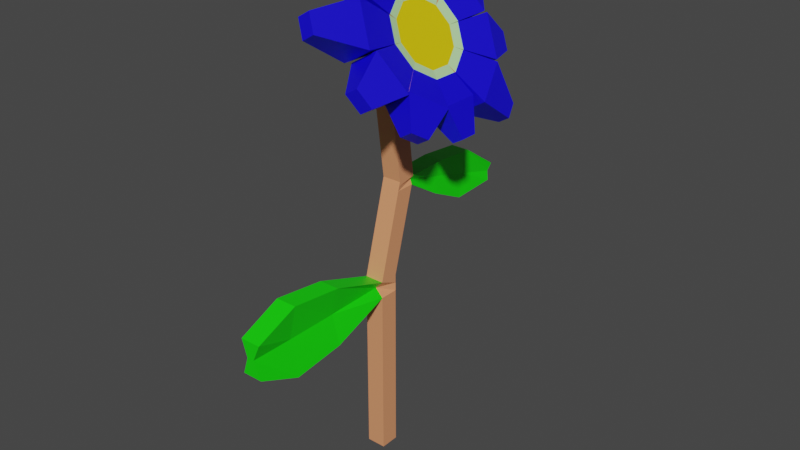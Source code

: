 # Source: flowers.blend  (saved by Blender 2.83.19; exported with 4.5.12 LTS)
import bpy
from mathutils import Matrix  # noqa: F401  (used for matrix-valued properties, if any)

bpy.ops.wm.read_factory_settings(use_empty=True)
scene = bpy.context.scene
scene.name = 'Scene'

# ---- collections
col_collection = bpy.data.collections.new('Collection'); scene.collection.children.link(col_collection)

# ---- materials (node trees are filled in below, after node groups)
mat_tronco = bpy.data.materials.new('Tronco')
mat_tronco.alpha_threshold = 0.0
mat_tronco.use_transparent_shadow = False
mat_tronco.line_color = (0.0, 0.0, 0.0, 1.0)
mat_leafs = bpy.data.materials.new('Leafs')
mat_leafs.use_transparent_shadow = False
mat_petalas = bpy.data.materials.new('Petalas')
mat_petalas.use_transparent_shadow = False
mat_centro = bpy.data.materials.new('Centro')
mat_centro.use_transparent_shadow = False
mat_petala_centro = bpy.data.materials.new('Petala_Centro')
mat_petala_centro.use_transparent_shadow = False

# ---- material node trees
mat_tronco.use_nodes = True; mat_tronco.node_tree.nodes.clear()
_N = mat_tronco.node_tree.nodes; _L = mat_tronco.node_tree.links
n0 = _N.new('ShaderNodeOutputMaterial'); n0.name = 'Material Output'; n0.location = (300, 300)
n1 = _N.new('ShaderNodeBsdfPrincipled'); n1.name = 'Principled BSDF'; n1.location = (10, 300)
n1.distribution = 'GGX'
n1.subsurface_method = 'BURLEY'
n1.inputs[0].default_value = (0.7991, 0.3143, 0.1481, 1.0)
n1.inputs[2].default_value = 0.4
n1.inputs[3].default_value = 1.45
n1.inputs[27].default_value = (0.0, 0.0, 0.0, 1.0)
n1.inputs[28].default_value = 1.0
_L.new(n1.outputs[0], n0.inputs[0])
n0.is_active_output = True
mat_leafs.use_nodes = True; mat_leafs.node_tree.nodes.clear()
_N = mat_leafs.node_tree.nodes; _L = mat_leafs.node_tree.links
n0 = _N.new('ShaderNodeBsdfPrincipled'); n0.name = 'Principled BSDF'; n0.location = (10, 300)
n0.distribution = 'GGX'
n0.subsurface_method = 'BURLEY'
n0.inputs[0].default_value = (0.005402, 0.8, 0.0, 1.0)
n0.inputs[3].default_value = 1.45
n0.inputs[27].default_value = (0.0, 0.0, 0.0, 1.0)
n0.inputs[28].default_value = 1.0
n1 = _N.new('ShaderNodeOutputMaterial'); n1.name = 'Material Output'; n1.location = (300, 300)
_L.new(n0.outputs[0], n1.inputs[0])
n1.is_active_output = True
mat_petalas.use_nodes = True; mat_petalas.node_tree.nodes.clear()
_N = mat_petalas.node_tree.nodes; _L = mat_petalas.node_tree.links
n0 = _N.new('ShaderNodeBsdfPrincipled'); n0.name = 'Principled BSDF'; n0.location = (10, 300)
n0.distribution = 'GGX'
n0.subsurface_method = 'BURLEY'
n0.inputs[0].default_value = (0.005379, 0.0, 0.8, 1.0)
n0.inputs[3].default_value = 1.45
n0.inputs[27].default_value = (0.0, 0.0, 0.0, 1.0)
n0.inputs[28].default_value = 1.0
n1 = _N.new('ShaderNodeOutputMaterial'); n1.name = 'Material Output'; n1.location = (300, 300)
_L.new(n0.outputs[0], n1.inputs[0])
n1.is_active_output = True
mat_centro.use_nodes = True; mat_centro.node_tree.nodes.clear()
_N = mat_centro.node_tree.nodes; _L = mat_centro.node_tree.links
n0 = _N.new('ShaderNodeBsdfPrincipled'); n0.name = 'Principled BSDF'; n0.location = (10, 300)
n0.distribution = 'GGX'
n0.subsurface_method = 'BURLEY'
n0.inputs[0].default_value = (0.8, 0.6061, 0.00105, 1.0)
n0.inputs[3].default_value = 1.45
n0.inputs[27].default_value = (0.0, 0.0, 0.0, 1.0)
n0.inputs[28].default_value = 1.0
n1 = _N.new('ShaderNodeOutputMaterial'); n1.name = 'Material Output'; n1.location = (300, 300)
_L.new(n0.outputs[0], n1.inputs[0])
n1.is_active_output = True
mat_petala_centro.use_nodes = True; mat_petala_centro.node_tree.nodes.clear()
_N = mat_petala_centro.node_tree.nodes; _L = mat_petala_centro.node_tree.links
n0 = _N.new('ShaderNodeBsdfPrincipled'); n0.name = 'Principled BSDF'; n0.location = (10, 300)
n0.distribution = 'GGX'
n0.subsurface_method = 'BURLEY'
n0.inputs[0].default_value = (0.4828, 0.8, 0.3723, 1.0)
n0.inputs[3].default_value = 1.45
n0.inputs[27].default_value = (0.0, 0.0, 0.0, 1.0)
n0.inputs[28].default_value = 1.0
n1 = _N.new('ShaderNodeOutputMaterial'); n1.name = 'Material Output'; n1.location = (300, 300)
_L.new(n0.outputs[0], n1.inputs[0])
n1.is_active_output = True

# ---- world
world_world = bpy.data.worlds.new('World'); scene.world = world_world
world_world.use_nodes = True; world_world.node_tree.nodes.clear()
_N = world_world.node_tree.nodes; _L = world_world.node_tree.links
n0 = _N.new('ShaderNodeOutputWorld'); n0.name = 'World Output'; n0.location = (300, 300)
n1 = _N.new('ShaderNodeBackground'); n1.name = 'Background'; n1.location = (10, 300)
n1.inputs[0].default_value = (0.05088, 0.05088, 0.05088, 1.0)
_L.new(n1.outputs[0], n0.inputs[0])
n0.is_active_output = True
world_world.color = (0.05088, 0.05088, 0.05088)
world_world.use_sun_shadow = False
world_world.sun_shadow_jitter_overblur = 0.0

# ---- meshes
me_cube = bpy.data.meshes.new('Cube')
me_cube.from_pydata([(0.08547, 0.1074, 1.998), (0.08547, 0.1074, -0.002427), (0.08547, -0.09431, 1.998), (0.08547, -0.09431, -0.002427), (-0.1181, 0.1074, 1.998), (-0.1181, 0.1074, -0.002427), (-0.1181, -0.09431, 1.998), (-0.1181, -0.09431, -0.002427), (0.08547, 0.3765, 2.982), (0.08547, 0.1748, 2.982), (-0.1181, 0.3765, 2.982), (-0.1181, 0.1748, 2.982), (0.08547, 0.2584, 3.861), (0.08547, 0.05664, 3.861), (-0.1181, 0.2584, 3.861), (-0.1181, 0.05664, 3.861), (0.2728, 0.3151, 4.302), (0.2728, 0.1133, 4.302), (0.1419, 0.3151, 4.458), (0.1419, 0.1133, 4.458), (0.3373, 0.571, 4.483), (0.208, 0.571, 4.405), (0.2312, 0.5055, 4.655), (0.1019, 0.5055, 4.577), (0.1657, 0.3343, 4.76), (0.03638, 0.3343, 4.682), (0.1657, 0.1225, 4.76), (0.03638, 0.1225, 4.682), (0.2312, -0.04875, 4.655), (0.1019, -0.04875, 4.577), (0.3373, -0.1142, 4.483), (0.208, -0.1142, 4.405), (0.4433, -0.04875, 4.312), (0.314, -0.04875, 4.234), (0.5088, 0.1225, 4.206), (0.3795, 0.1225, 4.128), (0.5088, 0.3343, 4.206), (0.3795, 0.3343, 4.128), (0.4433, 0.5055, 4.312), (0.314, 0.5055, 4.234), (0.5229, 0.4831, 3.703), (0.8195, 0.4831, 3.882), (0.6692, 0.8761, 4.125), (0.3725, 0.8761, 3.946), (0.7359, 0.8412, 3.558), (0.8468, 0.8412, 3.625), (0.7906, 0.9882, 3.716), (0.6796, 0.9882, 3.649), (0.4192, 0.993, 4.532), (0.1816, 0.8464, 4.915), (-0.1081, 0.8464, 4.741), (0.1295, 0.993, 4.357), (0.1958, 1.248, 4.684), (0.1137, 1.198, 4.817), (0.01361, 1.198, 4.757), (0.09569, 1.248, 4.624), (0.3474, -0.3562, 4.006), (0.628, -0.3562, 4.175), (0.7701, 0.01541, 3.946), (0.4896, 0.01541, 3.777), (0.5978, -0.4346, 3.773), (0.7193, -0.4346, 3.846), (0.781, -0.2735, 3.746), (0.6594, -0.2735, 3.673), (-0.1178, -0.4532, 4.758), (0.1709, -0.4532, 4.932), (0.4077, -0.5993, 4.55), (0.119, -0.5993, 4.376), (-0.04736, -0.9591, 4.828), (0.07826, -0.9591, 4.904), (0.1813, -1.023, 4.738), (0.05567, -1.023, 4.662), (-0.2883, 0.5417, 4.934), (0.09429, 0.5417, 5.165), (0.09429, -0.08489, 5.165), (-0.2883, -0.08489, 4.934), (-0.3096, 0.3222, 5.273), (-0.1951, 0.3222, 5.342), (-0.1951, 0.1346, 5.342), (-0.3096, 0.1346, 5.273), (0.4217, 1.032, 4.511), (0.1417, 1.032, 4.342), (0.3714, 0.8901, 3.971), (0.6514, 0.8901, 4.14), (0.4529, 1.264, 4.276), (0.3374, 1.264, 4.207), (0.4322, 1.206, 4.054), (0.5477, 1.206, 4.123), (0.5011, 0.03636, 3.808), (0.7357, 0.03636, 3.949), (0.7357, 0.4204, 3.949), (0.5011, 0.4204, 3.808), (0.7318, 0.1394, 3.568), (0.8405, 0.1394, 3.633), (0.8405, 0.3174, 3.633), (0.7318, 0.3174, 3.568), (0.1297, -0.519, 4.359), (0.4125, -0.519, 4.529), (0.6444, -0.3759, 4.155), (0.3616, -0.3759, 3.985), (0.3252, -0.8205, 4.209), (0.4558, -0.8205, 4.288), (0.563, -0.7544, 4.115), (0.4324, -0.7544, 4.037), (-0.1004, 0.8108, 4.839), (0.09434, 0.8108, 4.956), (-0.004373, 0.5528, 5.116), (-0.1991, 0.5528, 4.998), (-0.1941, 0.9003, 5.144), (-0.1336, 0.9003, 5.181), (-0.1643, 0.82, 5.23), (-0.2248, 0.82, 5.194), (-0.1871, -0.04843, 4.958), (0.02546, -0.04843, 5.086), (0.1332, -0.33, 4.912), (-0.07934, -0.33, 4.784), (-0.2484, -0.3168, 5.18), (-0.1416, -0.3168, 5.245), (-0.08749, -0.4583, 5.157), (-0.1943, -0.4583, 5.093), (0.08547, 0.1074, 1.822), (-0.1181, -0.09431, 1.822), (0.08547, -0.09431, 1.822), (-0.1181, 0.1074, 1.822), (-0.1181, 0.3528, 2.895), (0.08547, 0.3528, 2.895), (0.08547, 0.1511, 2.895), (-0.1181, 0.1511, 2.895), (0.08547, 0.07703, 3.71), (-0.1181, 0.07703, 3.71), (-0.1181, 0.2788, 3.71), (0.08547, 0.2788, 3.71), (-0.122, -0.7359, 1.596), (-0.122, -0.7359, 2.223), (0.09481, -0.7359, 2.223), (0.09481, -0.7359, 1.596), (-0.1284, -1.296, 1.529), (-0.1284, -1.296, 2.29), (0.0957, -1.296, 2.29), (0.0957, -1.296, 1.529), (-0.1243, -1.75, 1.727), (-0.1243, -1.75, 2.093), (0.09161, -1.75, 2.093), (0.09161, -1.75, 1.727), (-0.1306, 0.8265, 2.992), (0.08156, 0.8265, 2.992), (-0.1306, 0.735, 2.658), (0.08156, 0.735, 2.658), (-0.124, 1.268, 2.954), (0.08035, 1.268, 2.954), (-0.124, 1.135, 2.466), (0.08035, 1.135, 2.466), (-0.1224, 1.664, 2.68), (0.09516, 1.664, 2.68), (-0.1224, 1.615, 2.501), (0.09516, 1.615, 2.501), (-0.06056, -0.09431, 1.91), (0.08547, 0.1074, 1.91), (0.0035, -0.09431, 1.91), (-0.1181, 0.1074, 1.91), (-0.06443, -0.7359, 1.91), (0.01284, -0.7359, 1.91), (-0.07079, -1.296, 1.91), (0.01373, -1.296, 1.91), (-0.0667, -1.75, 1.91), (0.009638, -1.75, 1.91), (-0.06904, 0.3647, 2.939), (0.08547, 0.1629, 2.939), (0.05908, 0.3647, 2.939), (-0.1181, 0.1629, 2.939), (-0.08153, 0.7807, 2.825), (0.05516, 0.7807, 2.825), (-0.07486, 1.201, 2.71), (0.05396, 1.201, 2.71), (-0.07326, 1.639, 2.59), (0.06877, 1.639, 2.59), (-0.01193, 0.3791, 4.747), (0.06042, 0.5682, 4.63), (0.2031, 0.5682, 4.716), (0.1308, 0.3791, 4.833), (0.2192, 0.5878, 4.718), (0.05123, 0.5878, 4.616), (0.189, 0.6728, 4.394), (0.357, 0.6728, 4.495), (0.1935, 0.6714, 4.392), (0.3265, 0.5893, 4.177), (0.4887, 0.5893, 4.275), (0.3557, 0.6714, 4.489), (0.4896, 0.5815, 4.274), (0.326, 0.5815, 4.175), (0.5725, 0.3648, 4.14), (0.4089, 0.3648, 4.041), (0.4111, 0.3566, 4.045), (0.4111, 0.1001, 4.045), (0.5678, 0.1001, 4.14), (0.5678, 0.3566, 4.14), (0.4064, 0.0964, 4.043), (0.3222, -0.1238, 4.179), (0.4883, -0.1238, 4.279), (0.5726, 0.0964, 4.143), (0.4898, -0.1245, 4.276), (0.325, -0.1245, 4.176), (0.3547, -0.2079, 4.494), (0.1898, -0.2079, 4.395), (0.191, -0.2067, 4.4), (0.06002, -0.1259, 4.611), (0.2197, -0.1259, 4.707), (0.3507, -0.2067, 4.496), (-0.01029, 0.08683, 4.74), (0.1364, 0.08683, 4.828), (0.2107, -0.1075, 4.708), (0.06406, -0.1075, 4.62), (0.1532, 0.08629, 4.831), (-0.02035, 0.08629, 4.726), (0.1532, 0.3705, 4.831), (-0.02035, 0.3705, 4.726)], [], [(125, 124, 146, 147), (158, 2, 134, 161), (156, 6, 4, 159), (5, 1, 3, 7), (157, 0, 2, 158), (159, 4, 0, 157), (129, 128, 13, 15), (169, 167, 9, 11), (166, 169, 11, 10), (167, 168, 8, 9), (12, 14, 18, 16), (131, 130, 14, 12), (128, 131, 12, 13), (130, 129, 15, 14), (16, 18, 19, 17), (13, 12, 16, 17), (14, 15, 19, 18), (15, 13, 17, 19), (181, 180, 49, 50), (177, 176, 107, 104), (213, 212, 74, 75), (209, 208, 112, 113), (205, 204, 67, 64), (201, 200, 98, 99), (197, 196, 59, 56), (193, 192, 91, 88), (23, 21, 39, 37, 35, 33, 31, 29, 27, 25), (189, 188, 42, 43), (185, 184, 81, 82), (20, 22, 24, 26, 28, 30, 32, 34, 36, 38), (42, 41, 45, 46), (188, 190, 41, 42), (191, 189, 43, 40), (190, 191, 40, 41), (45, 44, 47, 46), (40, 43, 47, 44), (41, 40, 44, 45), (43, 42, 46, 47), (50, 49, 53, 54), (182, 181, 50, 51), (183, 182, 51, 48), (180, 183, 48, 49), (52, 55, 54, 53), (51, 50, 54, 55), (48, 51, 55, 52), (49, 48, 52, 53), (56, 59, 63, 60), (198, 197, 56, 57), (196, 199, 58, 59), (199, 198, 57, 58), (61, 60, 63, 62), (57, 56, 60, 61), (59, 58, 62, 63), (58, 57, 61, 62), (64, 67, 71, 68), (206, 205, 64, 65), (204, 207, 66, 67), (207, 206, 65, 66), (69, 68, 71, 70), (65, 64, 68, 69), (67, 66, 70, 71), (66, 65, 69, 70), (75, 74, 78, 79), (212, 214, 73, 74), (215, 213, 75, 72), (214, 215, 72, 73), (77, 76, 79, 78), (74, 73, 77, 78), (72, 75, 79, 76), (73, 72, 76, 77), (82, 81, 85, 86), (186, 185, 82, 83), (187, 186, 83, 80), (184, 187, 80, 81), (87, 86, 85, 84), (83, 82, 86, 87), (80, 83, 87, 84), (81, 80, 84, 85), (88, 91, 95, 92), (194, 193, 88, 89), (192, 195, 90, 91), (195, 194, 89, 90), (93, 92, 95, 94), (89, 88, 92, 93), (91, 90, 94, 95), (90, 89, 93, 94), (96, 99, 103, 100), (200, 202, 97, 98), (203, 201, 99, 96), (202, 203, 96, 97), (101, 100, 103, 102), (97, 96, 100, 101), (99, 98, 102, 103), (98, 97, 101, 102), (107, 106, 110, 111), (178, 177, 104, 105), (176, 179, 106, 107), (179, 178, 105, 106), (109, 108, 111, 110), (106, 105, 109, 110), (104, 107, 111, 108), (105, 104, 108, 109), (113, 112, 116, 117), (211, 210, 114, 115), (210, 209, 113, 114), (208, 211, 115, 112), (117, 116, 119, 118), (115, 114, 118, 119), (114, 113, 117, 118), (112, 115, 119, 116), (5, 123, 120, 1), (1, 120, 122, 3), (7, 121, 123, 5), (3, 122, 121, 7), (2, 0, 125, 126), (4, 6, 127, 124), (6, 2, 126, 127), (0, 4, 124, 125), (10, 11, 129, 130), (9, 8, 131, 128), (8, 10, 130, 131), (11, 9, 128, 129), (161, 134, 138, 163), (2, 6, 133, 134), (121, 122, 135, 132), (156, 121, 132, 160), (136, 139, 143, 140), (160, 132, 136, 162), (132, 135, 139, 136), (134, 133, 137, 138), (165, 142, 141, 164), (138, 137, 141, 142), (163, 138, 142, 165), (162, 136, 140, 164), (171, 147, 151, 173), (10, 8, 145, 144), (168, 125, 147, 171), (166, 10, 144, 170), (151, 150, 154, 155), (144, 145, 149, 148), (147, 146, 150, 151), (170, 144, 148, 172), (175, 174, 152, 153), (172, 148, 152, 174), (173, 151, 155, 175), (148, 149, 153, 152), (137, 162, 164, 141), (139, 163, 165, 143), (143, 165, 164, 140), (133, 160, 162, 137), (6, 156, 160, 133), (135, 161, 163, 139), (123, 159, 157, 120), (120, 157, 158, 122), (121, 156, 159, 123), (122, 158, 161, 135), (149, 173, 175, 153), (150, 172, 174, 154), (155, 154, 174, 175), (146, 170, 172, 150), (124, 166, 170, 146), (8, 168, 171, 145), (145, 171, 173, 149), (126, 125, 168, 167), (124, 127, 169, 166), (127, 126, 167, 169), (24, 22, 178, 179), (25, 24, 179, 176), (22, 23, 177, 178), (23, 25, 176, 177), (22, 20, 183, 180), (20, 21, 182, 183), (21, 23, 181, 182), (23, 22, 180, 181), (21, 20, 187, 184), (20, 38, 186, 187), (38, 39, 185, 186), (39, 21, 184, 185), (36, 37, 191, 190), (37, 39, 189, 191), (38, 36, 190, 188), (39, 38, 188, 189), (36, 34, 194, 195), (37, 36, 195, 192), (34, 35, 193, 194), (35, 37, 192, 193), (34, 32, 198, 199), (35, 34, 199, 196), (32, 33, 197, 198), (33, 35, 196, 197), (30, 31, 203, 202), (31, 33, 201, 203), (32, 30, 202, 200), (33, 32, 200, 201), (30, 28, 206, 207), (31, 30, 207, 204), (28, 29, 205, 206), (29, 31, 204, 205), (27, 29, 211, 208), (28, 26, 209, 210), (29, 28, 210, 211), (26, 27, 208, 209), (24, 25, 215, 214), (25, 27, 213, 215), (26, 24, 214, 212), (27, 26, 212, 213)])
me_cube.polygons.foreach_set('material_index', [1, 1, 0, 0, 0, 0, 0, 0, 0, 0, 0, 0, 0, 0, 0, 0, 0, 0, 2, 2, 2, 0, 2, 0, 2, 2, 2, 2, 2, 3, 2, 2, 2, 2, 2, 2, 2, 2, 2, 2, 2, 2, 2, 2, 2, 2, 2, 0, 2, 2, 2, 2, 2, 2, 2, 2, 2, 2, 2, 2, 2, 2, 2, 2, 2, 2, 2, 2, 2, 2, 2, 2, 2, 2, 2, 2, 2, 2, 2, 0, 2, 2, 2, 2, 2, 2, 2, 2, 2, 2, 2, 2, 2, 2, 2, 2, 0, 2, 2, 2, 2, 2, 2, 2, 2, 2, 2, 2, 2, 2, 0, 0, 0, 0, 0, 0, 0, 0, 0, 0, 0, 0, 1, 1, 1, 1, 1, 1, 1, 1, 1, 1, 1, 1, 1, 1, 1, 1, 1, 1, 1, 1, 1, 1, 1, 1, 1, 1, 1, 1, 1, 1, 0, 0, 0, 1, 1, 1, 1, 1, 1, 1, 1, 0, 0, 0, 4, 0, 0, 2, 4, 0, 2, 0, 0, 4, 0, 2, 0, 2, 4, 0, 4, 0, 0, 2, 4, 0, 0, 2, 0, 2, 4, 0, 4, 0, 0, 2, 2, 4, 0, 0, 0, 2, 4, 0])
_uv = me_cube.uv_layers.new(name='UVMap')
_uv.uv.foreach_set('vector', [0.625, 0.5, 0.625, 0.25, 0.625, 0.25, 0.625, 0.5, 0.614, 0.75, 0.625, 0.75, 0.625, 0.75, 0.614, 0.75, 0.614, 0.0, 0.625, 0.0, 0.625, 0.25, 0.614, 0.25, 0.125, 0.5, 0.375, 0.5, 0.375, 0.75, 0.125, 0.75, 0.614, 0.5, 0.625, 0.5, 0.625, 0.75, 0.614, 0.75, 0.614, 0.25, 0.625, 0.25, 0.625, 0.5, 0.614, 0.5, 0.625, 1.0, 0.625, 0.75, 0.625, 0.75, 0.625, 1.0, 0.625, 1.0, 0.625, 0.75, 0.625, 0.75, 0.625, 1.0, 0.625, 0.25, 0.625, 0.0, 0.625, 0.0, 0.625, 0.25, 0.625, 0.75, 0.625, 0.5, 0.625, 0.5, 0.625, 0.75, 0.625, 0.5, 0.625, 0.25, 0.625, 0.25, 0.625, 0.5, 0.625, 0.5, 0.625, 0.25, 0.625, 0.25, 0.625, 0.5, 0.625, 0.75, 0.625, 0.5, 0.625, 0.5, 0.625, 0.75, 0.625, 0.25, 0.625, 0.0, 0.625, 0.0, 0.625, 0.25, 0.625, 0.5, 0.875, 0.5, 0.875, 0.75, 0.625, 0.75, 0.625, 0.75, 0.625, 0.5, 0.625, 0.5, 0.625, 0.75, 0.625, 0.25, 0.625, 0.0, 0.625, 0.0, 0.625, 0.25, 0.625, 1.0, 0.625, 0.75, 0.625, 0.75, 0.625, 1.0, 0.9, 1.0, 0.9, 0.5, 0.9, 0.5, 0.9, 1.0, 0.3911, 0.4442, 0.4783, 0.3242, 0.4783, 0.3242, 0.3911, 0.4442, 0.7, 1.0, 0.7, 0.5, 0.7, 0.5, 0.7, 1.0, 0.7, 0.5, 0.7, 1.0, 0.7, 1.0, 0.7, 0.5, 0.3911, 0.05584, 0.25, 0.01, 0.25, 0.01, 0.3911, 0.05584, 0.4, 1.0, 0.4, 0.5, 0.4, 0.5, 0.4, 1.0, 0.1089, 0.05584, 0.02175, 0.1758, 0.02175, 0.1758, 0.1089, 0.05584, 0.02175, 0.1758, 0.02175, 0.3242, 0.02175, 0.3242, 0.02175, 0.1758, 0.3911, 0.4442, 0.25, 0.49, 0.1089, 0.4442, 0.02175, 0.3242, 0.02175, 0.1758, 0.1089, 0.05584, 0.25, 0.01, 0.3911, 0.05584, 0.4783, 0.1758, 0.4783, 0.3242, 0.1, 1.0, 0.1, 0.5, 0.1, 0.5, 0.1, 1.0, 0.1089, 0.4442, 0.25, 0.49, 0.25, 0.49, 0.1089, 0.4442, 0.75, 0.49, 0.8911, 0.4442, 0.9783, 0.3242, 0.9783, 0.1758, 0.8911, 0.05584, 0.75, 0.01, 0.6089, 0.05584, 0.5217, 0.1758, 0.5217, 0.3242, 0.6089, 0.4442, 0.6089, 0.4442, 0.5217, 0.3242, 0.5217, 0.3242, 0.6089, 0.4442, 0.6089, 0.4442, 0.5217, 0.3242, 0.5217, 0.3242, 0.6089, 0.4442, 0.02175, 0.3242, 0.1089, 0.4442, 0.1089, 0.4442, 0.02175, 0.3242, 0.2, 0.5, 0.2, 1.0, 0.2, 1.0, 0.2, 0.5, 0.2, 0.5, 0.2, 1.0, 0.1, 1.0, 0.1, 0.5, 0.02175, 0.3242, 0.1089, 0.4442, 0.1089, 0.4442, 0.02175, 0.3242, 0.2, 0.5, 0.2, 1.0, 0.2, 1.0, 0.2, 0.5, 0.1, 1.0, 0.1, 0.5, 0.1, 0.5, 0.1, 1.0, 0.9, 1.0, 0.9, 0.5, 0.9, 0.5, 0.9, 1.0, 0.25, 0.49, 0.3911, 0.4442, 0.3911, 0.4442, 0.25, 0.49, -7.451e-08, 0.5, -7.451e-08, 1.0, -7.451e-08, 1.0, -7.451e-08, 0.5, 0.8911, 0.4442, 0.75, 0.49, 0.75, 0.49, 0.8911, 0.4442, 1.0, 0.5, 1.0, 1.0, 0.9, 1.0, 0.9, 0.5, 0.25, 0.49, 0.3911, 0.4442, 0.3911, 0.4442, 0.25, 0.49, -7.451e-08, 0.5, -7.451e-08, 1.0, -7.451e-08, 1.0, -7.451e-08, 0.5, 0.8911, 0.4442, 0.75, 0.49, 0.75, 0.49, 0.8911, 0.4442, 0.1089, 0.05584, 0.02175, 0.1758, 0.02175, 0.1758, 0.1089, 0.05584, 0.4, 0.5, 0.4, 1.0, 0.4, 1.0, 0.4, 0.5, 0.3, 1.0, 0.3, 0.5, 0.3, 0.5, 0.3, 1.0, 0.5217, 0.1758, 0.6089, 0.05584, 0.6089, 0.05584, 0.5217, 0.1758, 0.4, 0.5, 0.4, 1.0, 0.3, 1.0, 0.3, 0.5, 0.4, 0.5, 0.4, 1.0, 0.4, 1.0, 0.4, 0.5, 0.3, 1.0, 0.3, 0.5, 0.3, 0.5, 0.3, 1.0, 0.5217, 0.1758, 0.6089, 0.05584, 0.6089, 0.05584, 0.5217, 0.1758, 0.3911, 0.05584, 0.25, 0.01, 0.25, 0.01, 0.3911, 0.05584, 0.6, 0.5, 0.6, 1.0, 0.6, 1.0, 0.6, 0.5, 0.5, 1.0, 0.5, 0.5, 0.5, 0.5, 0.5, 1.0, 0.75, 0.01, 0.8911, 0.05584, 0.8911, 0.05584, 0.75, 0.01, 0.6, 0.5, 0.6, 1.0, 0.5, 1.0, 0.5, 0.5, 0.6, 0.5, 0.6, 1.0, 0.6, 1.0, 0.6, 0.5, 0.5, 1.0, 0.5, 0.5, 0.5, 0.5, 0.5, 1.0, 0.75, 0.01, 0.8911, 0.05584, 0.8911, 0.05584, 0.75, 0.01, 0.7, 1.0, 0.7, 0.5, 0.7, 0.5, 0.7, 1.0, 0.9783, 0.1758, 0.9783, 0.3242, 0.9783, 0.3242, 0.9783, 0.1758, 0.4783, 0.3242, 0.4783, 0.1758, 0.4783, 0.1758, 0.4783, 0.3242, 0.8, 0.5, 0.8, 1.0, 0.8, 1.0, 0.8, 0.5, 0.8, 0.5, 0.8, 1.0, 0.7, 1.0, 0.7, 0.5, 0.9783, 0.1758, 0.9783, 0.3242, 0.9783, 0.3242, 0.9783, 0.1758, 0.4783, 0.3242, 0.4783, 0.1758, 0.4783, 0.1758, 0.4783, 0.3242, 0.8, 0.5, 0.8, 1.0, 0.8, 1.0, 0.8, 0.5, 0.1089, 0.4442, 0.25, 0.49, 0.25, 0.49, 0.1089, 0.4442, 0.1, 0.5, 0.1, 1.0, 0.1, 1.0, 0.1, 0.5, 0.75, 0.49, 0.6089, 0.4442, 0.6089, 0.4442, 0.75, 0.49, -7.451e-08, 1.0, -7.451e-08, 0.5, -7.451e-08, 0.5, -7.451e-08, 1.0, 0.1, 0.5, 0.1, 1.0, -7.451e-08, 1.0, -7.451e-08, 0.5, 0.1, 0.5, 0.1, 1.0, 0.1, 1.0, 0.1, 0.5, 0.75, 0.49, 0.6089, 0.4442, 0.6089, 0.4442, 0.75, 0.49, -7.451e-08, 1.0, -7.451e-08, 0.5, -7.451e-08, 0.5, -7.451e-08, 1.0, 0.02175, 0.1758, 0.02175, 0.3242, 0.02175, 0.3242, 0.02175, 0.1758, 0.3, 0.5, 0.3, 1.0, 0.3, 1.0, 0.3, 0.5, 0.2, 1.0, 0.2, 0.5, 0.2, 0.5, 0.2, 1.0, 0.5217, 0.3242, 0.5217, 0.1758, 0.5217, 0.1758, 0.5217, 0.3242, 0.3, 0.5, 0.3, 1.0, 0.2, 1.0, 0.2, 0.5, 0.3, 0.5, 0.3, 1.0, 0.3, 1.0, 0.3, 0.5, 0.2, 1.0, 0.2, 0.5, 0.2, 0.5, 0.2, 1.0, 0.5217, 0.3242, 0.5217, 0.1758, 0.5217, 0.1758, 0.5217, 0.3242, 0.25, 0.01, 0.1089, 0.05584, 0.1089, 0.05584, 0.25, 0.01, 0.6089, 0.05584, 0.75, 0.01, 0.75, 0.01, 0.6089, 0.05584, 0.25, 0.01, 0.1089, 0.05584, 0.1089, 0.05584, 0.25, 0.01, 0.5, 0.5, 0.5, 1.0, 0.5, 1.0, 0.5, 0.5, 0.5, 0.5, 0.5, 1.0, 0.4, 1.0, 0.4, 0.5, 0.5, 0.5, 0.5, 1.0, 0.5, 1.0, 0.5, 0.5, 0.4, 1.0, 0.4, 0.5, 0.4, 0.5, 0.4, 1.0, 0.6089, 0.05584, 0.75, 0.01, 0.75, 0.01, 0.6089, 0.05584, 0.8, 1.0, 0.8, 0.5, 0.8, 0.5, 0.8, 1.0, 0.9, 0.5, 0.9, 1.0, 0.9, 1.0, 0.9, 0.5, 0.8, 1.0, 0.8, 0.5, 0.8, 0.5, 0.8, 1.0, 0.9783, 0.3242, 0.8911, 0.4442, 0.8911, 0.4442, 0.9783, 0.3242, 0.9, 0.5, 0.9, 1.0, 0.8, 1.0, 0.8, 0.5, 0.9783, 0.3242, 0.8911, 0.4442, 0.8911, 0.4442, 0.9783, 0.3242, 0.3911, 0.4442, 0.4783, 0.3242, 0.4783, 0.3242, 0.3911, 0.4442, 0.9, 0.5, 0.9, 1.0, 0.9, 1.0, 0.9, 0.5, 0.7, 0.5, 0.7, 1.0, 0.7, 1.0, 0.7, 0.5, 0.6, 1.0, 0.6, 0.5, 0.6, 0.5, 0.6, 1.0, 0.8911, 0.05584, 0.9783, 0.1758, 0.9783, 0.1758, 0.8911, 0.05584, 0.4783, 0.1758, 0.3911, 0.05584, 0.3911, 0.05584, 0.4783, 0.1758, 0.7, 0.5, 0.7, 1.0, 0.6, 1.0, 0.6, 0.5, 0.6, 1.0, 0.6, 0.5, 0.6, 0.5, 0.6, 1.0, 0.8911, 0.05584, 0.9783, 0.1758, 0.9783, 0.1758, 0.8911, 0.05584, 0.4783, 0.1758, 0.3911, 0.05584, 0.3911, 0.05584, 0.4783, 0.1758, 0.375, 0.25, 0.603, 0.25, 0.603, 0.5, 0.375, 0.5, 0.375, 0.5, 0.603, 0.5, 0.603, 0.75, 0.375, 0.75, 0.375, 0.0, 0.603, 0.0, 0.603, 0.25, 0.375, 0.25, 0.375, 0.75, 0.603, 0.75, 0.603, 1.0, 0.375, 1.0, 0.625, 0.75, 0.625, 0.5, 0.625, 0.5, 0.625, 0.75, 0.625, 0.25, 0.625, 0.0, 0.625, 0.0, 0.625, 0.25, 0.625, 1.0, 0.625, 0.75, 0.625, 0.75, 0.625, 1.0, 0.625, 0.5, 0.625, 0.25, 0.625, 0.25, 0.625, 0.5, 0.625, 0.25, 0.625, 0.0, 0.625, 0.0, 0.625, 0.25, 0.625, 0.75, 0.625, 0.5, 0.625, 0.5, 0.625, 0.75, 0.625, 0.5, 0.625, 0.25, 0.625, 0.25, 0.625, 0.5, 0.625, 1.0, 0.625, 0.75, 0.625, 0.75, 0.625, 1.0, 0.614, 0.75, 0.625, 0.75, 0.625, 0.75, 0.614, 0.75, 0.625, 0.75, 0.625, 1.0, 0.625, 1.0, 0.625, 0.75, 0.603, 1.0, 0.603, 0.75, 0.603, 0.75, 0.603, 1.0, 0.614, 0.0, 0.603, 0.0, 0.603, 0.0, 0.614, 0.0, 0.603, 1.0, 0.603, 0.75, 0.603, 0.75, 0.603, 1.0, 0.614, 0.0, 0.603, 0.0, 0.603, 0.0, 0.614, 0.0, 0.603, 1.0, 0.603, 0.75, 0.603, 0.75, 0.603, 1.0, 0.625, 0.75, 0.625, 1.0, 0.625, 1.0, 0.625, 0.75, 0.614, 0.75, 0.625, 0.75, 0.625, 1.0, 0.614, 1.0, 0.625, 0.75, 0.625, 1.0, 0.625, 1.0, 0.625, 0.75, 0.614, 0.75, 0.625, 0.75, 0.625, 0.75, 0.614, 0.75, 0.614, 0.0, 0.603, 0.0, 0.603, 0.0, 0.614, 0.0, 0.625, 0.5, 0.625, 0.5, 0.625, 0.5, 0.625, 0.5, 0.625, 0.25, 0.625, 0.5, 0.625, 0.5, 0.625, 0.25, 0.625, 0.5, 0.625, 0.5, 0.625, 0.5, 0.625, 0.5, 0.625, 0.25, 0.625, 0.25, 0.625, 0.25, 0.625, 0.25, 0.625, 0.5, 0.625, 0.25, 0.625, 0.25, 0.625, 0.5, 0.625, 0.25, 0.625, 0.5, 0.625, 0.5, 0.625, 0.25, 0.625, 0.5, 0.625, 0.25, 0.625, 0.25, 0.625, 0.5, 0.625, 0.25, 0.625, 0.25, 0.625, 0.25, 0.625, 0.25, 0.625, 0.5, 0.625, 0.25, 0.625, 0.25, 0.625, 0.5, 0.625, 0.25, 0.625, 0.25, 0.625, 0.25, 0.625, 0.25, 0.625, 0.5, 0.625, 0.5, 0.625, 0.5, 0.625, 0.5, 0.625, 0.25, 0.625, 0.5, 0.625, 0.5, 0.625, 0.25, 0.625, 0.0, 0.614, 0.0, 0.614, 0.0, 0.625, 0.0, 0.603, 0.75, 0.614, 0.75, 0.614, 0.75, 0.603, 0.75, 0.603, 0.75, 0.614, 0.75, 0.614, 1.0, 0.603, 1.0, 0.625, 0.0, 0.614, 0.0, 0.614, 0.0, 0.625, 0.0, 0.625, 0.0, 0.614, 0.0, 0.614, 0.0, 0.625, 0.0, 0.603, 0.75, 0.614, 0.75, 0.614, 0.75, 0.603, 0.75, 0.603, 0.25, 0.614, 0.25, 0.614, 0.5, 0.603, 0.5, 0.603, 0.5, 0.614, 0.5, 0.614, 0.75, 0.603, 0.75, 0.603, 0.0, 0.614, 0.0, 0.614, 0.25, 0.603, 0.25, 0.603, 0.75, 0.614, 0.75, 0.614, 0.75, 0.603, 0.75, 0.625, 0.5, 0.625, 0.5, 0.625, 0.5, 0.625, 0.5, 0.625, 0.25, 0.625, 0.25, 0.625, 0.25, 0.625, 0.25, 0.625, 0.5, 0.625, 0.25, 0.625, 0.25, 0.625, 0.5, 0.625, 0.25, 0.625, 0.25, 0.625, 0.25, 0.625, 0.25, 0.625, 0.25, 0.625, 0.25, 0.625, 0.25, 0.625, 0.25, 0.625, 0.5, 0.625, 0.5, 0.625, 0.5, 0.625, 0.5, 0.625, 0.5, 0.625, 0.5, 0.625, 0.5, 0.625, 0.5, 0.625, 0.75, 0.625, 0.5, 0.625, 0.5, 0.625, 0.75, 0.625, 0.25, 0.625, 0.0, 0.625, 0.0, 0.625, 0.25, 0.625, 1.0, 0.625, 0.75, 0.625, 0.75, 0.625, 1.0, 0.9783, 0.3242, 0.8911, 0.4442, 0.8911, 0.4442, 0.9783, 0.3242, 0.8, 1.0, 0.8, 0.5, 0.8, 0.5, 0.8, 1.0, 0.9, 0.5, 0.9, 1.0, 0.9, 1.0, 0.9, 0.5, 0.3911, 0.4442, 0.4783, 0.3242, 0.4783, 0.3242, 0.3911, 0.4442, 0.8911, 0.4442, 0.75, 0.49, 0.75, 0.49, 0.8911, 0.4442, -7.451e-08, 0.5, -7.451e-08, 1.0, -7.451e-08, 1.0, -7.451e-08, 0.5, 0.25, 0.49, 0.3911, 0.4442, 0.3911, 0.4442, 0.25, 0.49, 0.9, 1.0, 0.9, 0.5, 0.9, 0.5, 0.9, 1.0, -7.451e-08, 1.0, -7.451e-08, 0.5, -7.451e-08, 0.5, -7.451e-08, 1.0, 0.75, 0.49, 0.6089, 0.4442, 0.6089, 0.4442, 0.75, 0.49, 0.1, 0.5, 0.1, 1.0, 0.1, 1.0, 0.1, 0.5, 0.1089, 0.4442, 0.25, 0.49, 0.25, 0.49, 0.1089, 0.4442, 0.2, 0.5, 0.2, 1.0, 0.2, 1.0, 0.2, 0.5, 0.02175, 0.3242, 0.1089, 0.4442, 0.1089, 0.4442, 0.02175, 0.3242, 0.6089, 0.4442, 0.5217, 0.3242, 0.5217, 0.3242, 0.6089, 0.4442, 0.1, 1.0, 0.1, 0.5, 0.1, 0.5, 0.1, 1.0, 0.5217, 0.3242, 0.5217, 0.1758, 0.5217, 0.1758, 0.5217, 0.3242, 0.2, 1.0, 0.2, 0.5, 0.2, 0.5, 0.2, 1.0, 0.3, 0.5, 0.3, 1.0, 0.3, 1.0, 0.3, 0.5, 0.02175, 0.1758, 0.02175, 0.3242, 0.02175, 0.3242, 0.02175, 0.1758, 0.5217, 0.1758, 0.6089, 0.05584, 0.6089, 0.05584, 0.5217, 0.1758, 0.3, 1.0, 0.3, 0.5, 0.3, 0.5, 0.3, 1.0, 0.4, 0.5, 0.4, 1.0, 0.4, 1.0, 0.4, 0.5, 0.1089, 0.05584, 0.02175, 0.1758, 0.02175, 0.1758, 0.1089, 0.05584, 0.5, 0.5, 0.5, 1.0, 0.5, 1.0, 0.5, 0.5, 0.25, 0.01, 0.1089, 0.05584, 0.1089, 0.05584, 0.25, 0.01, 0.6089, 0.05584, 0.75, 0.01, 0.75, 0.01, 0.6089, 0.05584, 0.4, 1.0, 0.4, 0.5, 0.4, 0.5, 0.4, 1.0, 0.75, 0.01, 0.8911, 0.05584, 0.8911, 0.05584, 0.75, 0.01, 0.5, 1.0, 0.5, 0.5, 0.5, 0.5, 0.5, 1.0, 0.6, 0.5, 0.6, 1.0, 0.6, 1.0, 0.6, 0.5, 0.3911, 0.05584, 0.25, 0.01, 0.25, 0.01, 0.3911, 0.05584, 0.4783, 0.1758, 0.3911, 0.05584, 0.3911, 0.05584, 0.4783, 0.1758, 0.8911, 0.05584, 0.9783, 0.1758, 0.9783, 0.1758, 0.8911, 0.05584, 0.6, 1.0, 0.6, 0.5, 0.6, 0.5, 0.6, 1.0, 0.7, 0.5, 0.7, 1.0, 0.7, 1.0, 0.7, 0.5, 0.8, 0.5, 0.8, 1.0, 0.8, 1.0, 0.8, 0.5, 0.4783, 0.3242, 0.4783, 0.1758, 0.4783, 0.1758, 0.4783, 0.3242, 0.9783, 0.1758, 0.9783, 0.3242, 0.9783, 0.3242, 0.9783, 0.1758, 0.7, 1.0, 0.7, 0.5, 0.7, 0.5, 0.7, 1.0])
me_cube.materials.append(mat_tronco)
me_cube.materials.append(mat_leafs)
me_cube.materials.append(mat_petalas)
me_cube.materials.append(mat_centro)
me_cube.materials.append(mat_petala_centro)
me_cube.use_remesh_preserve_volume = False
me_cube.use_remesh_preserve_attributes = False
me_cube.use_mirror_vertex_groups = False
me_cube.update()

# ---- objects
ob_cube = bpy.data.objects.new('Cube', me_cube)

# ---- transforms, parenting, visibility, modifiers, constraints
ob_cube.location = (0.0, 0.0, 0.0)
ob_cube.lock_rotations_4d = False
ob_cube.empty_display_type = 'ARROWS'
ob_cube.lineart.crease_threshold = 0.0

# ---- collection membership
col_collection.objects.link(ob_cube)

# ---- scene / render settings (as saved in the file)
scene.frame_start = 1; scene.frame_end = 250; scene.frame_set(1)
scene.render.engine = 'BLENDER_EEVEE_NEXT'
scene.cycles.use_denoising = False
scene.cycles.samples = 128
scene.cycles.sampling_pattern = 'TABULATED_SOBOL'
scene.cycles.use_adaptive_sampling = False
scene.cycles.use_light_tree = False
scene.view_settings.view_transform = 'Filmic'
bpy.context.view_layer.update()

# ---- added for rendering (the .blend has no active camera and no usable light): camera, sun
cam_auto = bpy.data.cameras.new('AutoCamera')
cam_auto.lens = 50.0
cam_auto.sensor_width = 36.0
cam_auto.clip_end = 1000.0
ob_auto_camera = bpy.data.objects.new('AutoCamera', cam_auto)
scene.collection.objects.link(ob_auto_camera)
ob_auto_camera.location = (6.23298, -7.20062, 7.44126)
ob_auto_camera.rotation_euler = (1.09748, -7.21219e-08, 0.694738)
scene.camera = ob_auto_camera
light_auto_sun = bpy.data.lights.new('AutoSun', 'SUN')
light_auto_sun.energy = 3.0
light_auto_sun.angle = 0.0523599
ob_auto_sun = bpy.data.objects.new('AutoSun', light_auto_sun)
scene.collection.objects.link(ob_auto_sun)
ob_auto_sun.rotation_euler = (0.872665, 0.174533, 0.523599)
bpy.context.view_layer.update()
